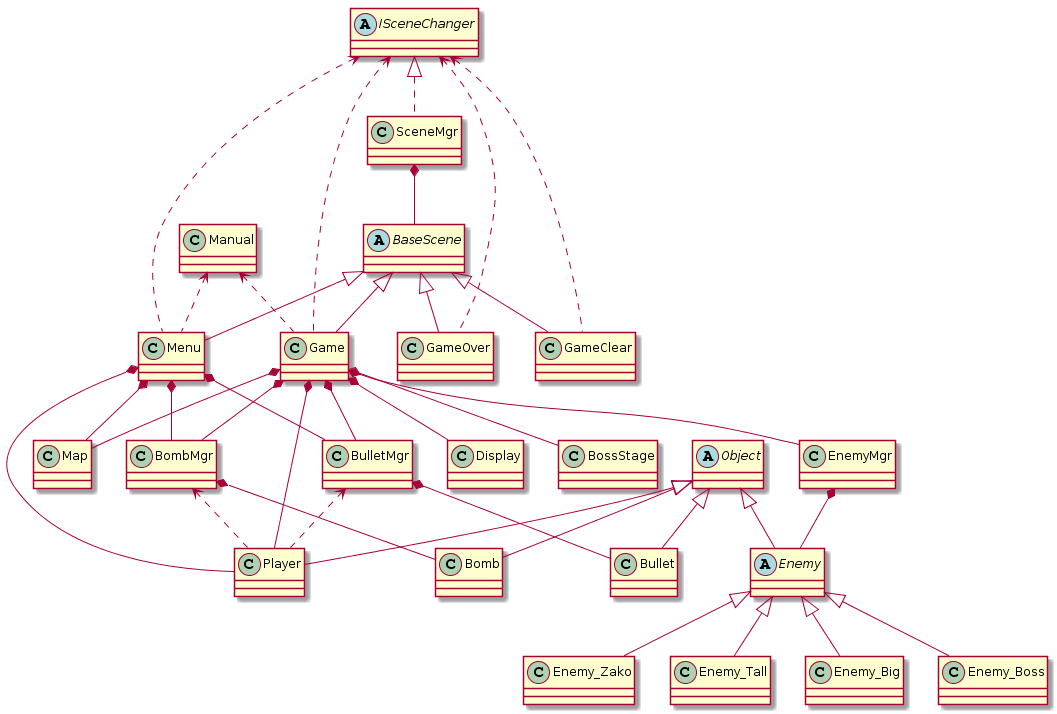

The diagram above was rendered by PlantUML. Its source (embedded in the PNG):
@startuml
class SceneMgr

abstract class ISceneChanger
abstract class BaseScene
class Menu
class Game
class GameOver
class GameClear

class Manual
class Display
class BossStage

abstract class Object
class Player
class EnemyMgr
abstract class Enemy
class Enemy_Zako
class Enemy_Tall
class Enemy_Big
class Enemy_Boss
class Map
class BulletMgr
class Bullet
class BombMgr
class Bomb

SceneMgr *-- BaseScene

BaseScene <|-- Menu
BaseScene <|-- Game
BaseScene <|-- GameOver
BaseScene <|-- GameClear

ISceneChanger <|.. SceneMgr
ISceneChanger <.. Game
ISceneChanger <.. Menu
ISceneChanger <.. GameOver
ISceneChanger <.. GameClear

Manual <.. Game
Manual <.. Menu

Object <|-- Player
Object <|-- Enemy
Enemy <|-- Enemy_Zako
Enemy <|-- Enemy_Tall
Enemy <|-- Enemy_Big
Enemy <|-- Enemy_Boss
Object <|-- Bullet
Object <|-- Bomb

Menu *-- Player
Menu *-- BulletMgr
Menu *-- BombMgr
Menu *-- Map

Game o-- BossStage
Game *-- Player
Game *-- EnemyMgr
Game *-- BulletMgr
Game *-- BombMgr
Game *-- Map
Game *-- Display

BulletMgr <.. Player
BombMgr <.. Player

EnemyMgr *-- Enemy
BulletMgr *-- Bullet
BombMgr *-- Bomb
@enduml